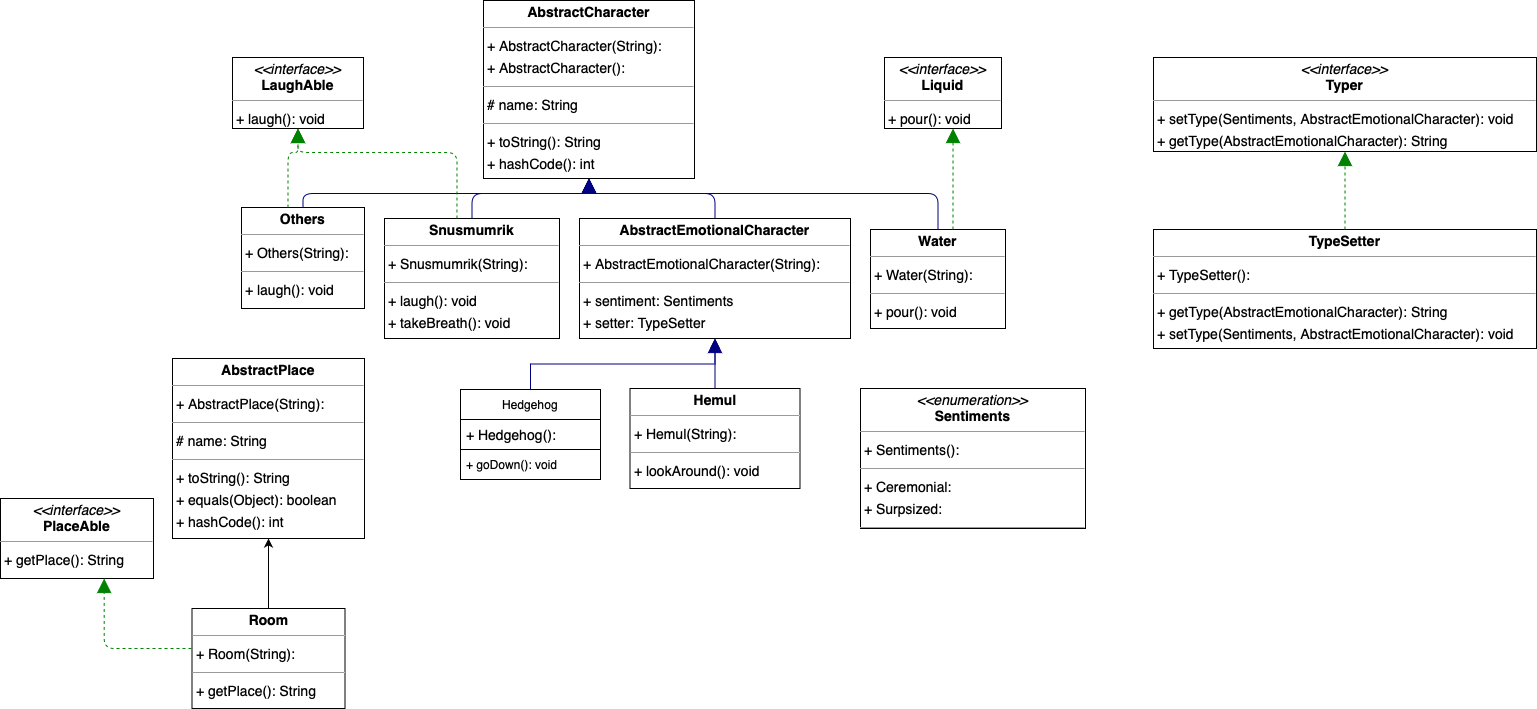

The diagram above was exported from draw.io. Its source (the exported page's mxGraphModel, read from the mxfile embedded in the PNG):
<mxGraphModel dx="1746" dy="1045" grid="1" gridSize="10" guides="1" tooltips="1" connect="1" arrows="1" fold="1" page="0" pageScale="1" pageWidth="827" pageHeight="1169" background="none" math="0" shadow="0">
  <root>
    <mxCell id="0" />
    <mxCell id="1" parent="0" />
    <mxCell id="node2" value="&lt;p style=&quot;margin:0px;margin-top:4px;text-align:center;&quot;&gt;&lt;b&gt;AbstractCharacter&lt;/b&gt;&lt;/p&gt;&lt;hr size=&quot;1&quot;/&gt;&lt;p style=&quot;margin:0 0 0 4px;line-height:1.6;&quot;&gt;+ AbstractCharacter(String): &lt;br/&gt;+ AbstractCharacter(): &lt;/p&gt;&lt;hr size=&quot;1&quot;/&gt;&lt;p style=&quot;margin:0 0 0 4px;line-height:1.6;&quot;&gt;# name: String&lt;/p&gt;&lt;hr size=&quot;1&quot;/&gt;&lt;p style=&quot;margin:0 0 0 4px;line-height:1.6;&quot;&gt;+ toString(): String&lt;br/&gt;+ hashCode(): int&lt;br/&gt;+ equals(Object): boolean&lt;/p&gt;" style="verticalAlign=top;align=left;overflow=fill;fontSize=14;fontFamily=Helvetica;html=1;rounded=0;shadow=0;comic=0;labelBackgroundColor=none;strokeWidth=1;" parent="1" vertex="1">
      <mxGeometry x="-287" y="-78" width="211" height="178" as="geometry" />
    </mxCell>
    <mxCell id="node6" value="&lt;p style=&quot;margin:0px;margin-top:4px;text-align:center;&quot;&gt;&lt;b&gt;AbstractEmotionalCharacter&lt;/b&gt;&lt;/p&gt;&lt;hr size=&quot;1&quot;/&gt;&lt;p style=&quot;margin:0 0 0 4px;line-height:1.6;&quot;&gt;+ AbstractEmotionalCharacter(String): &lt;/p&gt;&lt;hr size=&quot;1&quot;/&gt;&lt;p style=&quot;margin:0 0 0 4px;line-height:1.6;&quot;&gt;+ sentiment: Sentiments&lt;br/&gt;+ setter: TypeSetter&lt;/p&gt;" style="verticalAlign=top;align=left;overflow=fill;fontSize=14;fontFamily=Helvetica;html=1;rounded=0;shadow=0;comic=0;labelBackgroundColor=none;strokeWidth=1;" parent="1" vertex="1">
      <mxGeometry x="-191" y="140" width="271" height="120" as="geometry" />
    </mxCell>
    <mxCell id="node7" value="&lt;p style=&quot;margin:0px;margin-top:4px;text-align:center;&quot;&gt;&lt;b&gt;AbstractPlace&lt;/b&gt;&lt;/p&gt;&lt;hr size=&quot;1&quot;/&gt;&lt;p style=&quot;margin:0 0 0 4px;line-height:1.6;&quot;&gt;+ AbstractPlace(String): &lt;/p&gt;&lt;hr size=&quot;1&quot;/&gt;&lt;p style=&quot;margin:0 0 0 4px;line-height:1.6;&quot;&gt;# name: String&lt;/p&gt;&lt;hr size=&quot;1&quot;/&gt;&lt;p style=&quot;margin:0 0 0 4px;line-height:1.6;&quot;&gt;+ toString(): String&lt;br/&gt;+ equals(Object): boolean&lt;br/&gt;+ hashCode(): int&lt;/p&gt;" style="verticalAlign=top;align=left;overflow=fill;fontSize=14;fontFamily=Helvetica;html=1;rounded=0;shadow=0;comic=0;labelBackgroundColor=none;strokeWidth=1;" parent="1" vertex="1">
      <mxGeometry x="-598" y="280" width="192" height="180" as="geometry" />
    </mxCell>
    <mxCell id="node5" value="&lt;p style=&quot;margin:0px;margin-top:4px;text-align:center;&quot;&gt;&lt;b&gt;Hemul&lt;/b&gt;&lt;/p&gt;&lt;hr size=&quot;1&quot;/&gt;&lt;p style=&quot;margin:0 0 0 4px;line-height:1.6;&quot;&gt;+ Hemul(String): &lt;/p&gt;&lt;hr size=&quot;1&quot;/&gt;&lt;p style=&quot;margin:0 0 0 4px;line-height:1.6;&quot;&gt;+ lookAround(): void&lt;/p&gt;" style="verticalAlign=top;align=left;overflow=fill;fontSize=14;fontFamily=Helvetica;html=1;rounded=0;shadow=0;comic=0;labelBackgroundColor=none;strokeWidth=1;" parent="1" vertex="1">
      <mxGeometry x="-140.5" y="310" width="170" height="100" as="geometry" />
    </mxCell>
    <mxCell id="node12" value="&lt;p style=&quot;margin:0px;margin-top:4px;text-align:center;&quot;&gt;&lt;i&gt;&amp;lt;&amp;lt;interface&amp;gt;&amp;gt;&lt;/i&gt;&lt;br/&gt;&lt;b&gt;LaughAble&lt;/b&gt;&lt;/p&gt;&lt;hr size=&quot;1&quot;/&gt;&lt;p style=&quot;margin:0 0 0 4px;line-height:1.6;&quot;&gt;+ laugh(): void&lt;/p&gt;" style="verticalAlign=top;align=left;overflow=fill;fontSize=14;fontFamily=Helvetica;html=1;rounded=0;shadow=0;comic=0;labelBackgroundColor=none;strokeWidth=1;" parent="1" vertex="1">
      <mxGeometry x="-538" y="-21" width="131" height="71" as="geometry" />
    </mxCell>
    <mxCell id="node11" value="&lt;p style=&quot;margin:0px;margin-top:4px;text-align:center;&quot;&gt;&lt;i&gt;&amp;lt;&amp;lt;interface&amp;gt;&amp;gt;&lt;/i&gt;&lt;br/&gt;&lt;b&gt;Liquid&lt;/b&gt;&lt;/p&gt;&lt;hr size=&quot;1&quot;/&gt;&lt;p style=&quot;margin:0 0 0 4px;line-height:1.6;&quot;&gt;+ pour(): void&lt;/p&gt;" style="verticalAlign=top;align=left;overflow=fill;fontSize=14;fontFamily=Helvetica;html=1;rounded=0;shadow=0;comic=0;labelBackgroundColor=none;strokeWidth=1;" parent="1" vertex="1">
      <mxGeometry x="114" y="-21" width="117" height="71" as="geometry" />
    </mxCell>
    <mxCell id="node9" value="&lt;p style=&quot;margin:0px;margin-top:4px;text-align:center;&quot;&gt;&lt;b&gt;Others&lt;/b&gt;&lt;/p&gt;&lt;hr size=&quot;1&quot;&gt;&lt;p style=&quot;margin:0 0 0 4px;line-height:1.6;&quot;&gt;+ Others(String):&lt;/p&gt;&lt;hr size=&quot;1&quot;&gt;&lt;p style=&quot;margin:0 0 0 4px;line-height:1.6;&quot;&gt;+ laugh(): void&lt;/p&gt;" style="verticalAlign=top;align=left;overflow=fill;fontSize=14;fontFamily=Helvetica;html=1;rounded=0;shadow=0;comic=0;labelBackgroundColor=none;strokeWidth=1;" parent="1" vertex="1">
      <mxGeometry x="-529" y="129" width="123" height="101" as="geometry" />
    </mxCell>
    <mxCell id="node3" value="&lt;p style=&quot;margin:0px;margin-top:4px;text-align:center;&quot;&gt;&lt;i&gt;&amp;lt;&amp;lt;interface&amp;gt;&amp;gt;&lt;/i&gt;&lt;br/&gt;&lt;b&gt;PlaceAble&lt;/b&gt;&lt;/p&gt;&lt;hr size=&quot;1&quot;/&gt;&lt;p style=&quot;margin:0 0 0 4px;line-height:1.6;&quot;&gt;+ getPlace(): String&lt;/p&gt;" style="verticalAlign=top;align=left;overflow=fill;fontSize=14;fontFamily=Helvetica;html=1;rounded=0;shadow=0;comic=0;labelBackgroundColor=none;strokeWidth=1;" parent="1" vertex="1">
      <mxGeometry x="-770" y="420" width="153" height="80" as="geometry" />
    </mxCell>
    <mxCell id="JHtkz56X9Vy1Pd9_hyM3-5" value="" style="edgeStyle=orthogonalEdgeStyle;rounded=0;orthogonalLoop=1;jettySize=auto;html=1;" parent="1" source="node1" target="node7" edge="1">
      <mxGeometry relative="1" as="geometry" />
    </mxCell>
    <mxCell id="node1" value="&lt;p style=&quot;margin:0px;margin-top:4px;text-align:center;&quot;&gt;&lt;b&gt;Room&lt;/b&gt;&lt;/p&gt;&lt;hr size=&quot;1&quot;/&gt;&lt;p style=&quot;margin:0 0 0 4px;line-height:1.6;&quot;&gt;+ Room(String): &lt;/p&gt;&lt;hr size=&quot;1&quot;/&gt;&lt;p style=&quot;margin:0 0 0 4px;line-height:1.6;&quot;&gt;+ getPlace(): String&lt;/p&gt;" style="verticalAlign=top;align=left;overflow=fill;fontSize=14;fontFamily=Helvetica;html=1;rounded=0;shadow=0;comic=0;labelBackgroundColor=none;strokeWidth=1;" parent="1" vertex="1">
      <mxGeometry x="-578.5" y="530" width="153" height="100" as="geometry" />
    </mxCell>
    <mxCell id="node4" value="&lt;p style=&quot;margin:0px;margin-top:4px;text-align:center;&quot;&gt;&lt;i&gt;&amp;lt;&amp;lt;enumeration&amp;gt;&amp;gt;&lt;/i&gt;&lt;br/&gt;&lt;b&gt;Sentiments&lt;/b&gt;&lt;/p&gt;&lt;hr size=&quot;1&quot;/&gt;&lt;p style=&quot;margin:0 0 0 4px;line-height:1.6;&quot;&gt;+ Sentiments(): &lt;/p&gt;&lt;hr size=&quot;1&quot;/&gt;&lt;p style=&quot;margin:0 0 0 4px;line-height:1.6;&quot;&gt;+ Ceremonial: &lt;br/&gt;+ Surpsized: &lt;/p&gt;&lt;hr size=&quot;1&quot;/&gt;&lt;p style=&quot;margin:0 0 0 4px;line-height:1.6;&quot;&gt;+ valueOf(String): Sentiments&lt;br/&gt;+ values(): Sentiments[]&lt;/p&gt;" style="verticalAlign=top;align=left;overflow=fill;fontSize=14;fontFamily=Helvetica;html=1;rounded=0;shadow=0;comic=0;labelBackgroundColor=none;strokeWidth=1;" parent="1" vertex="1">
      <mxGeometry x="90" y="310" width="225" height="140" as="geometry" />
    </mxCell>
    <mxCell id="node0" value="&lt;p style=&quot;margin:0px;margin-top:4px;text-align:center;&quot;&gt;&lt;b&gt;Snusmumrik&lt;/b&gt;&lt;/p&gt;&lt;hr size=&quot;1&quot;/&gt;&lt;p style=&quot;margin:0 0 0 4px;line-height:1.6;&quot;&gt;+ Snusmumrik(String): &lt;/p&gt;&lt;hr size=&quot;1&quot;/&gt;&lt;p style=&quot;margin:0 0 0 4px;line-height:1.6;&quot;&gt;+ laugh(): void&lt;br/&gt;+ takeBreath(): void&lt;/p&gt;" style="verticalAlign=top;align=left;overflow=fill;fontSize=14;fontFamily=Helvetica;html=1;rounded=0;shadow=0;comic=0;labelBackgroundColor=none;strokeWidth=1;" parent="1" vertex="1">
      <mxGeometry x="-386" y="140" width="175" height="120" as="geometry" />
    </mxCell>
    <mxCell id="node8" value="&lt;p style=&quot;margin:0px;margin-top:4px;text-align:center;&quot;&gt;&lt;b&gt;TypeSetter&lt;/b&gt;&lt;/p&gt;&lt;hr size=&quot;1&quot;/&gt;&lt;p style=&quot;margin:0 0 0 4px;line-height:1.6;&quot;&gt;+ TypeSetter(): &lt;/p&gt;&lt;hr size=&quot;1&quot;/&gt;&lt;p style=&quot;margin:0 0 0 4px;line-height:1.6;&quot;&gt;+ getType(AbstractEmotionalCharacter): String&lt;br/&gt;+ setType(Sentiments, AbstractEmotionalCharacter): void&lt;/p&gt;" style="verticalAlign=top;align=left;overflow=fill;fontSize=14;fontFamily=Helvetica;html=1;rounded=0;shadow=0;comic=0;labelBackgroundColor=none;strokeWidth=1;" parent="1" vertex="1">
      <mxGeometry x="383" y="151" width="383" height="119" as="geometry" />
    </mxCell>
    <mxCell id="node10" value="&lt;p style=&quot;margin:0px;margin-top:4px;text-align:center;&quot;&gt;&lt;i&gt;&amp;lt;&amp;lt;interface&amp;gt;&amp;gt;&lt;/i&gt;&lt;br/&gt;&lt;b&gt;Typer&lt;/b&gt;&lt;/p&gt;&lt;hr size=&quot;1&quot;/&gt;&lt;p style=&quot;margin:0 0 0 4px;line-height:1.6;&quot;&gt;+ setType(Sentiments, AbstractEmotionalCharacter): void&lt;br/&gt;+ getType(AbstractEmotionalCharacter): String&lt;/p&gt;" style="verticalAlign=top;align=left;overflow=fill;fontSize=14;fontFamily=Helvetica;html=1;rounded=0;shadow=0;comic=0;labelBackgroundColor=none;strokeWidth=1;" parent="1" vertex="1">
      <mxGeometry x="383" y="-21" width="383" height="94" as="geometry" />
    </mxCell>
    <mxCell id="node13" value="&lt;p style=&quot;margin:0px;margin-top:4px;text-align:center;&quot;&gt;&lt;b&gt;Water&lt;/b&gt;&lt;/p&gt;&lt;hr size=&quot;1&quot;/&gt;&lt;p style=&quot;margin:0 0 0 4px;line-height:1.6;&quot;&gt;+ Water(String): &lt;/p&gt;&lt;hr size=&quot;1&quot;/&gt;&lt;p style=&quot;margin:0 0 0 4px;line-height:1.6;&quot;&gt;+ pour(): void&lt;/p&gt;" style="verticalAlign=top;align=left;overflow=fill;fontSize=14;fontFamily=Helvetica;html=1;rounded=0;shadow=0;comic=0;labelBackgroundColor=none;strokeWidth=1;" parent="1" vertex="1">
      <mxGeometry x="100" y="151" width="135" height="99" as="geometry" />
    </mxCell>
    <mxCell id="edge0" value="" style="html=1;rounded=1;edgeStyle=orthogonalEdgeStyle;dashed=0;startArrow=none;endArrow=block;endSize=12;strokeColor=#000082;exitX=0.500;exitY=0.001;exitDx=0;exitDy=0;entryX=0.500;entryY=1.000;entryDx=0;entryDy=0;" parent="1" source="node6" target="node2" edge="1">
      <mxGeometry width="50" height="50" relative="1" as="geometry">
        <Array as="points">
          <mxPoint x="-55" y="115" />
          <mxPoint x="-181" y="115" />
        </Array>
      </mxGeometry>
    </mxCell>
    <mxCell id="edge3" value="" style="html=1;rounded=1;edgeStyle=orthogonalEdgeStyle;dashed=0;startArrow=none;endArrow=block;endSize=12;strokeColor=#000082;exitX=0.500;exitY=0.001;exitDx=0;exitDy=0;entryX=0.500;entryY=1.001;entryDx=0;entryDy=0;" parent="1" source="node5" target="node6" edge="1">
      <mxGeometry width="50" height="50" relative="1" as="geometry">
        <Array as="points" />
      </mxGeometry>
    </mxCell>
    <mxCell id="edge6" value="" style="html=1;rounded=1;edgeStyle=orthogonalEdgeStyle;dashed=0;startArrow=none;endArrow=block;endSize=12;strokeColor=#000082;exitX=0.500;exitY=0.000;exitDx=0;exitDy=0;entryX=0.500;entryY=1.000;entryDx=0;entryDy=0;" parent="1" source="node9" target="node2" edge="1">
      <mxGeometry width="50" height="50" relative="1" as="geometry">
        <Array as="points">
          <mxPoint x="-467" y="115" />
          <mxPoint x="-181" y="115" />
        </Array>
      </mxGeometry>
    </mxCell>
    <mxCell id="edge7" value="" style="html=1;rounded=1;edgeStyle=orthogonalEdgeStyle;dashed=1;startArrow=none;endArrow=block;endSize=12;strokeColor=#008200;exitX=0.378;exitY=0.000;exitDx=0;exitDy=0;entryX=0.500;entryY=1.001;entryDx=0;entryDy=0;" parent="1" source="node9" target="node12" edge="1">
      <mxGeometry width="50" height="50" relative="1" as="geometry">
        <Array as="points">
          <mxPoint x="-482" y="74" />
          <mxPoint x="-473" y="74" />
        </Array>
      </mxGeometry>
    </mxCell>
    <mxCell id="edge1" value="" style="html=1;rounded=1;edgeStyle=orthogonalEdgeStyle;dashed=1;startArrow=none;endArrow=block;endSize=12;strokeColor=#008200;entryX=0.678;entryY=1.001;entryDx=0;entryDy=0;" parent="1" target="node3" edge="1">
      <mxGeometry width="50" height="50" relative="1" as="geometry">
        <Array as="points" />
        <mxPoint x="-579" y="570" as="sourcePoint" />
      </mxGeometry>
    </mxCell>
    <mxCell id="edge2" value="" style="html=1;rounded=1;edgeStyle=orthogonalEdgeStyle;dashed=0;startArrow=none;endArrow=block;endSize=12;strokeColor=#000082;exitX=0.500;exitY=0.001;exitDx=0;exitDy=0;entryX=0.500;entryY=1.000;entryDx=0;entryDy=0;" parent="1" source="node0" target="node2" edge="1">
      <mxGeometry width="50" height="50" relative="1" as="geometry">
        <Array as="points">
          <mxPoint x="-298" y="115" />
          <mxPoint x="-181" y="115" />
        </Array>
      </mxGeometry>
    </mxCell>
    <mxCell id="edge8" value="" style="html=1;rounded=1;edgeStyle=orthogonalEdgeStyle;dashed=1;startArrow=none;endArrow=block;endSize=12;strokeColor=#008200;exitX=0.414;exitY=0.000;exitDx=0;exitDy=0;entryX=0.500;entryY=1.001;entryDx=0;entryDy=0;" parent="1" source="node0" target="node12" edge="1">
      <mxGeometry width="50" height="50" relative="1" as="geometry">
        <Array as="points">
          <mxPoint x="-313" y="74" />
          <mxPoint x="-473" y="74" />
        </Array>
      </mxGeometry>
    </mxCell>
    <mxCell id="edge5" value="" style="html=1;rounded=1;edgeStyle=orthogonalEdgeStyle;dashed=1;startArrow=none;endArrow=block;endSize=12;strokeColor=#008200;exitX=0.500;exitY=0.000;exitDx=0;exitDy=0;entryX=0.500;entryY=1.001;entryDx=0;entryDy=0;" parent="1" source="node8" target="node10" edge="1">
      <mxGeometry width="50" height="50" relative="1" as="geometry">
        <Array as="points" />
      </mxGeometry>
    </mxCell>
    <mxCell id="edge10" value="" style="html=1;rounded=1;edgeStyle=orthogonalEdgeStyle;dashed=0;startArrow=none;endArrow=block;endSize=12;strokeColor=#000082;exitX=0.500;exitY=0.000;exitDx=0;exitDy=0;entryX=0.500;entryY=1.000;entryDx=0;entryDy=0;" parent="1" source="node13" target="node2" edge="1">
      <mxGeometry width="50" height="50" relative="1" as="geometry">
        <Array as="points">
          <mxPoint x="168" y="115" />
          <mxPoint x="-181" y="115" />
        </Array>
      </mxGeometry>
    </mxCell>
    <mxCell id="edge9" value="" style="html=1;rounded=1;edgeStyle=orthogonalEdgeStyle;dashed=1;startArrow=none;endArrow=block;endSize=12;strokeColor=#008200;exitX=0.611;exitY=0.000;exitDx=0;exitDy=0;entryX=0.586;entryY=1.001;entryDx=0;entryDy=0;" parent="1" source="node13" target="node11" edge="1">
      <mxGeometry width="50" height="50" relative="1" as="geometry">
        <Array as="points" />
      </mxGeometry>
    </mxCell>
    <mxCell id="JHtkz56X9Vy1Pd9_hyM3-14" style="edgeStyle=orthogonalEdgeStyle;rounded=0;orthogonalLoop=1;jettySize=auto;html=1;entryX=0.5;entryY=1;entryDx=0;entryDy=0;strokeColor=#000082;" parent="1" source="JHtkz56X9Vy1Pd9_hyM3-7" target="node6" edge="1">
      <mxGeometry relative="1" as="geometry" />
    </mxCell>
    <mxCell id="JHtkz56X9Vy1Pd9_hyM3-7" value="Hedgehog" style="swimlane;fontStyle=0;childLayout=stackLayout;horizontal=1;startSize=30;horizontalStack=0;resizeParent=1;resizeParentMax=0;resizeLast=0;collapsible=1;marginBottom=0;whiteSpace=wrap;html=1;swimlaneHead=1;connectable=1;noLabel=0;portConstraintRotation=0;snapToPoint=1;expand=1;editable=0;imageAspect=1;allowArrows=0;pointerEvents=1;enumerate=0;" parent="1" vertex="1">
      <mxGeometry x="-310" y="311" width="140" height="90" as="geometry">
        <mxRectangle x="-310" y="311" width="100" height="30" as="alternateBounds" />
      </mxGeometry>
    </mxCell>
    <mxCell id="JHtkz56X9Vy1Pd9_hyM3-8" value="&lt;font style=&quot;font-size: 14px;&quot;&gt;+ Hedgehog():&lt;/font&gt;" style="text;strokeColor=default;fillColor=none;align=left;verticalAlign=middle;spacingLeft=4;spacingRight=4;overflow=hidden;points=[[0,0.5],[1,0.5]];portConstraint=eastwest;rotatable=0;whiteSpace=wrap;html=1;imageAspect=1;snapToPoint=1;allowArrows=0;expand=1;pointerEvents=1;enumerate=0;" parent="JHtkz56X9Vy1Pd9_hyM3-7" vertex="1">
      <mxGeometry y="30" width="140" height="30" as="geometry" />
    </mxCell>
    <mxCell id="JHtkz56X9Vy1Pd9_hyM3-9" value="+ goDown(): void" style="text;strokeColor=none;fillColor=none;align=left;verticalAlign=middle;spacingLeft=4;spacingRight=4;overflow=hidden;points=[[0,0.5],[1,0.5]];portConstraint=eastwest;rotatable=0;whiteSpace=wrap;html=1;imageAspect=1;snapToPoint=1;allowArrows=0;expand=1;pointerEvents=1;enumerate=0;" parent="JHtkz56X9Vy1Pd9_hyM3-7" vertex="1">
      <mxGeometry y="60" width="140" height="30" as="geometry" />
    </mxCell>
  </root>
</mxGraphModel>